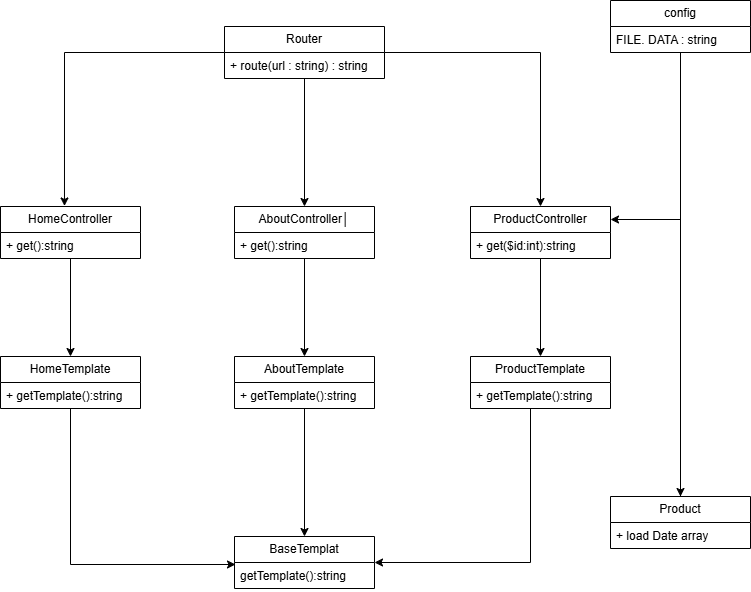

The diagram above was exported from draw.io. Its source (the exported page's mxGraphModel, read from the mxfile embedded in the PNG):
<mxGraphModel dx="1418" dy="780" grid="1" gridSize="10" guides="1" tooltips="1" connect="1" arrows="1" fold="1" page="1" pageScale="1" pageWidth="827" pageHeight="1169" math="0" shadow="0">
  <root>
    <mxCell id="WIyWlLk6GJQsqaUBKTNV-0" />
    <mxCell id="WIyWlLk6GJQsqaUBKTNV-1" parent="WIyWlLk6GJQsqaUBKTNV-0" />
    <mxCell id="Y46_DpnsYnFJR5p_JoVT-29" edge="1" parent="WIyWlLk6GJQsqaUBKTNV-1" source="Y46_DpnsYnFJR5p_JoVT-0" style="edgeStyle=orthogonalEdgeStyle;rounded=0;orthogonalLoop=1;jettySize=auto;html=1;entryX=0.5;entryY=0;entryDx=0;entryDy=0;" target="Y46_DpnsYnFJR5p_JoVT-4">
      <mxGeometry relative="1" as="geometry" />
    </mxCell>
    <mxCell id="Y46_DpnsYnFJR5p_JoVT-32" edge="1" parent="WIyWlLk6GJQsqaUBKTNV-1" source="Y46_DpnsYnFJR5p_JoVT-0" style="edgeStyle=orthogonalEdgeStyle;rounded=0;orthogonalLoop=1;jettySize=auto;html=1;entryX=0.5;entryY=0;entryDx=0;entryDy=0;" target="Y46_DpnsYnFJR5p_JoVT-24">
      <mxGeometry relative="1" as="geometry" />
    </mxCell>
    <mxCell id="Y46_DpnsYnFJR5p_JoVT-0" parent="WIyWlLk6GJQsqaUBKTNV-1" style="swimlane;fontStyle=0;childLayout=stackLayout;horizontal=1;startSize=26;fillColor=none;horizontalStack=0;resizeParent=1;resizeParentMax=0;resizeLast=0;collapsible=1;marginBottom=0;whiteSpace=wrap;html=1;" value="Router" vertex="1">
      <mxGeometry height="52" width="160" x="294" y="90" as="geometry" />
    </mxCell>
    <mxCell id="Y46_DpnsYnFJR5p_JoVT-1" parent="Y46_DpnsYnFJR5p_JoVT-0" style="text;strokeColor=none;fillColor=none;align=left;verticalAlign=top;spacingLeft=4;spacingRight=4;overflow=hidden;rotatable=0;points=[[0,0.5],[1,0.5]];portConstraint=eastwest;whiteSpace=wrap;html=1;" value="+ route(url : string) : string" vertex="1">
      <mxGeometry height="26" width="160" y="26" as="geometry" />
    </mxCell>
    <mxCell id="Y46_DpnsYnFJR5p_JoVT-68" edge="1" parent="WIyWlLk6GJQsqaUBKTNV-1" source="Y46_DpnsYnFJR5p_JoVT-4" style="edgeStyle=orthogonalEdgeStyle;rounded=0;orthogonalLoop=1;jettySize=auto;html=1;entryX=0.5;entryY=0;entryDx=0;entryDy=0;" target="Y46_DpnsYnFJR5p_JoVT-57">
      <mxGeometry relative="1" as="geometry" />
    </mxCell>
    <mxCell id="Y46_DpnsYnFJR5p_JoVT-4" parent="WIyWlLk6GJQsqaUBKTNV-1" style="swimlane;fontStyle=0;childLayout=stackLayout;horizontal=1;startSize=26;fillColor=none;horizontalStack=0;resizeParent=1;resizeParentMax=0;resizeLast=0;collapsible=1;marginBottom=0;whiteSpace=wrap;html=1;" value="AboutController│" vertex="1">
      <mxGeometry height="52" width="140" x="304" y="270" as="geometry" />
    </mxCell>
    <mxCell id="Y46_DpnsYnFJR5p_JoVT-5" parent="Y46_DpnsYnFJR5p_JoVT-4" style="text;strokeColor=none;fillColor=none;align=left;verticalAlign=top;spacingLeft=4;spacingRight=4;overflow=hidden;rotatable=0;points=[[0,0.5],[1,0.5]];portConstraint=eastwest;whiteSpace=wrap;html=1;" value="+&amp;nbsp;get():string" vertex="1">
      <mxGeometry height="26" width="140" y="26" as="geometry" />
    </mxCell>
    <mxCell id="Y46_DpnsYnFJR5p_JoVT-33" edge="1" parent="WIyWlLk6GJQsqaUBKTNV-1" source="Y46_DpnsYnFJR5p_JoVT-8" style="edgeStyle=orthogonalEdgeStyle;rounded=0;orthogonalLoop=1;jettySize=auto;html=1;entryX=0.5;entryY=0;entryDx=0;entryDy=0;" target="Y46_DpnsYnFJR5p_JoVT-16">
      <mxGeometry relative="1" as="geometry" />
    </mxCell>
    <mxCell id="Y46_DpnsYnFJR5p_JoVT-8" parent="WIyWlLk6GJQsqaUBKTNV-1" style="swimlane;fontStyle=0;childLayout=stackLayout;horizontal=1;startSize=26;fillColor=none;horizontalStack=0;resizeParent=1;resizeParentMax=0;resizeLast=0;collapsible=1;marginBottom=0;whiteSpace=wrap;html=1;" value="HomeController" vertex="1">
      <mxGeometry height="52" width="140" x="70" y="270" as="geometry" />
    </mxCell>
    <mxCell id="Y46_DpnsYnFJR5p_JoVT-9" parent="Y46_DpnsYnFJR5p_JoVT-8" style="text;strokeColor=none;fillColor=none;align=left;verticalAlign=top;spacingLeft=4;spacingRight=4;overflow=hidden;rotatable=0;points=[[0,0.5],[1,0.5]];portConstraint=eastwest;whiteSpace=wrap;html=1;" value="+&amp;nbsp;get():string" vertex="1">
      <mxGeometry height="26" width="140" y="26" as="geometry" />
    </mxCell>
    <mxCell id="Y46_DpnsYnFJR5p_JoVT-16" parent="WIyWlLk6GJQsqaUBKTNV-1" style="swimlane;fontStyle=0;childLayout=stackLayout;horizontal=1;startSize=26;fillColor=none;horizontalStack=0;resizeParent=1;resizeParentMax=0;resizeLast=0;collapsible=1;marginBottom=0;whiteSpace=wrap;html=1;" value="HomeTemplate" vertex="1">
      <mxGeometry height="52" width="140" x="70" y="420" as="geometry" />
    </mxCell>
    <mxCell id="Y46_DpnsYnFJR5p_JoVT-17" parent="Y46_DpnsYnFJR5p_JoVT-16" style="text;strokeColor=none;fillColor=none;align=left;verticalAlign=top;spacingLeft=4;spacingRight=4;overflow=hidden;rotatable=0;points=[[0,0.5],[1,0.5]];portConstraint=eastwest;whiteSpace=wrap;html=1;" value="+ getTemplate():string" vertex="1">
      <mxGeometry height="26" width="140" y="26" as="geometry" />
    </mxCell>
    <mxCell id="Y46_DpnsYnFJR5p_JoVT-65" edge="1" parent="WIyWlLk6GJQsqaUBKTNV-1" source="Y46_DpnsYnFJR5p_JoVT-24" style="edgeStyle=orthogonalEdgeStyle;rounded=0;orthogonalLoop=1;jettySize=auto;html=1;entryX=0.5;entryY=0;entryDx=0;entryDy=0;" target="Y46_DpnsYnFJR5p_JoVT-61">
      <mxGeometry relative="1" as="geometry" />
    </mxCell>
    <mxCell id="Y46_DpnsYnFJR5p_JoVT-24" parent="WIyWlLk6GJQsqaUBKTNV-1" style="swimlane;fontStyle=0;childLayout=stackLayout;horizontal=1;startSize=26;fillColor=none;horizontalStack=0;resizeParent=1;resizeParentMax=0;resizeLast=0;collapsible=1;marginBottom=0;whiteSpace=wrap;html=1;" value="ProductController" vertex="1">
      <mxGeometry height="52" width="140" x="540" y="270" as="geometry" />
    </mxCell>
    <mxCell id="Y46_DpnsYnFJR5p_JoVT-25" parent="Y46_DpnsYnFJR5p_JoVT-24" style="text;strokeColor=none;fillColor=none;align=left;verticalAlign=top;spacingLeft=4;spacingRight=4;overflow=hidden;rotatable=0;points=[[0,0.5],[1,0.5]];portConstraint=eastwest;whiteSpace=wrap;html=1;" value="+ get($id:int):string" vertex="1">
      <mxGeometry height="26" width="140" y="26" as="geometry" />
    </mxCell>
    <mxCell id="Y46_DpnsYnFJR5p_JoVT-31" edge="1" parent="WIyWlLk6GJQsqaUBKTNV-1" source="Y46_DpnsYnFJR5p_JoVT-0" style="edgeStyle=orthogonalEdgeStyle;rounded=0;orthogonalLoop=1;jettySize=auto;html=1;entryX=0.457;entryY=-0.01;entryDx=0;entryDy=0;entryPerimeter=0;" target="Y46_DpnsYnFJR5p_JoVT-8">
      <mxGeometry relative="1" as="geometry" />
    </mxCell>
    <mxCell id="Y46_DpnsYnFJR5p_JoVT-36" parent="WIyWlLk6GJQsqaUBKTNV-1" style="swimlane;fontStyle=0;childLayout=stackLayout;horizontal=1;startSize=26;fillColor=none;horizontalStack=0;resizeParent=1;resizeParentMax=0;resizeLast=0;collapsible=1;marginBottom=0;whiteSpace=wrap;html=1;" value="BaseTemplat" vertex="1">
      <mxGeometry height="52" width="140" x="304" y="600" as="geometry" />
    </mxCell>
    <mxCell id="Y46_DpnsYnFJR5p_JoVT-37" parent="Y46_DpnsYnFJR5p_JoVT-36" style="text;strokeColor=none;fillColor=none;align=left;verticalAlign=top;spacingLeft=4;spacingRight=4;overflow=hidden;rotatable=0;points=[[0,0.5],[1,0.5]];portConstraint=eastwest;whiteSpace=wrap;html=1;" value="getTemplate():string" vertex="1">
      <mxGeometry height="26" width="140" y="26" as="geometry" />
    </mxCell>
    <mxCell id="Y46_DpnsYnFJR5p_JoVT-46" edge="1" parent="WIyWlLk6GJQsqaUBKTNV-1" source="Y46_DpnsYnFJR5p_JoVT-16" style="edgeStyle=orthogonalEdgeStyle;rounded=0;orthogonalLoop=1;jettySize=auto;html=1;entryX=0.007;entryY=0.077;entryDx=0;entryDy=0;entryPerimeter=0;" target="Y46_DpnsYnFJR5p_JoVT-37">
      <mxGeometry relative="1" as="geometry" />
    </mxCell>
    <mxCell id="Y46_DpnsYnFJR5p_JoVT-70" edge="1" parent="WIyWlLk6GJQsqaUBKTNV-1" source="Y46_DpnsYnFJR5p_JoVT-47" style="edgeStyle=orthogonalEdgeStyle;rounded=0;orthogonalLoop=1;jettySize=auto;html=1;entryX=0.5;entryY=0;entryDx=0;entryDy=0;" target="Y46_DpnsYnFJR5p_JoVT-51">
      <mxGeometry relative="1" as="geometry" />
    </mxCell>
    <mxCell id="Y46_DpnsYnFJR5p_JoVT-47" parent="WIyWlLk6GJQsqaUBKTNV-1" style="swimlane;fontStyle=0;childLayout=stackLayout;horizontal=1;startSize=26;fillColor=none;horizontalStack=0;resizeParent=1;resizeParentMax=0;resizeLast=0;collapsible=1;marginBottom=0;whiteSpace=wrap;html=1;" value="config" vertex="1">
      <mxGeometry height="52" width="140" x="680" y="64" as="geometry" />
    </mxCell>
    <mxCell id="Y46_DpnsYnFJR5p_JoVT-48" parent="Y46_DpnsYnFJR5p_JoVT-47" style="text;strokeColor=none;fillColor=none;align=left;verticalAlign=top;spacingLeft=4;spacingRight=4;overflow=hidden;rotatable=0;points=[[0,0.5],[1,0.5]];portConstraint=eastwest;whiteSpace=wrap;html=1;" value="FILE. DATA : string" vertex="1">
      <mxGeometry height="26" width="140" y="26" as="geometry" />
    </mxCell>
    <mxCell id="Y46_DpnsYnFJR5p_JoVT-71" edge="1" parent="WIyWlLk6GJQsqaUBKTNV-1" source="Y46_DpnsYnFJR5p_JoVT-51" style="edgeStyle=orthogonalEdgeStyle;rounded=0;orthogonalLoop=1;jettySize=auto;html=1;entryX=1;entryY=0.25;entryDx=0;entryDy=0;" target="Y46_DpnsYnFJR5p_JoVT-24">
      <mxGeometry relative="1" as="geometry">
        <Array as="points">
          <mxPoint x="750" y="283" />
        </Array>
      </mxGeometry>
    </mxCell>
    <mxCell id="Y46_DpnsYnFJR5p_JoVT-51" parent="WIyWlLk6GJQsqaUBKTNV-1" style="swimlane;fontStyle=0;childLayout=stackLayout;horizontal=1;startSize=26;fillColor=none;horizontalStack=0;resizeParent=1;resizeParentMax=0;resizeLast=0;collapsible=1;marginBottom=0;whiteSpace=wrap;html=1;" value="Product" vertex="1">
      <mxGeometry height="52" width="140" x="680" y="560" as="geometry" />
    </mxCell>
    <mxCell id="Y46_DpnsYnFJR5p_JoVT-52" parent="Y46_DpnsYnFJR5p_JoVT-51" style="text;strokeColor=none;fillColor=none;align=left;verticalAlign=top;spacingLeft=4;spacingRight=4;overflow=hidden;rotatable=0;points=[[0,0.5],[1,0.5]];portConstraint=eastwest;whiteSpace=wrap;html=1;" value="+ load Date array" vertex="1">
      <mxGeometry height="26" width="140" y="26" as="geometry" />
    </mxCell>
    <mxCell id="Y46_DpnsYnFJR5p_JoVT-69" edge="1" parent="WIyWlLk6GJQsqaUBKTNV-1" source="Y46_DpnsYnFJR5p_JoVT-57" style="edgeStyle=orthogonalEdgeStyle;rounded=0;orthogonalLoop=1;jettySize=auto;html=1;" target="Y46_DpnsYnFJR5p_JoVT-36">
      <mxGeometry relative="1" as="geometry" />
    </mxCell>
    <mxCell id="Y46_DpnsYnFJR5p_JoVT-57" parent="WIyWlLk6GJQsqaUBKTNV-1" style="swimlane;fontStyle=0;childLayout=stackLayout;horizontal=1;startSize=26;fillColor=none;horizontalStack=0;resizeParent=1;resizeParentMax=0;resizeLast=0;collapsible=1;marginBottom=0;whiteSpace=wrap;html=1;" value="AboutTemplate" vertex="1">
      <mxGeometry height="52" width="140" x="304" y="420" as="geometry" />
    </mxCell>
    <mxCell id="Y46_DpnsYnFJR5p_JoVT-58" parent="Y46_DpnsYnFJR5p_JoVT-57" style="text;strokeColor=none;fillColor=none;align=left;verticalAlign=top;spacingLeft=4;spacingRight=4;overflow=hidden;rotatable=0;points=[[0,0.5],[1,0.5]];portConstraint=eastwest;whiteSpace=wrap;html=1;" value="+ getTemplate():string" vertex="1">
      <mxGeometry height="26" width="140" y="26" as="geometry" />
    </mxCell>
    <mxCell id="Y46_DpnsYnFJR5p_JoVT-67" edge="1" parent="WIyWlLk6GJQsqaUBKTNV-1" source="Y46_DpnsYnFJR5p_JoVT-61" style="edgeStyle=orthogonalEdgeStyle;rounded=0;orthogonalLoop=1;jettySize=auto;html=1;entryX=1;entryY=0.5;entryDx=0;entryDy=0;" target="Y46_DpnsYnFJR5p_JoVT-36">
      <mxGeometry relative="1" as="geometry">
        <Array as="points">
          <mxPoint x="600" y="626" />
        </Array>
      </mxGeometry>
    </mxCell>
    <mxCell id="Y46_DpnsYnFJR5p_JoVT-61" parent="WIyWlLk6GJQsqaUBKTNV-1" style="swimlane;fontStyle=0;childLayout=stackLayout;horizontal=1;startSize=26;fillColor=none;horizontalStack=0;resizeParent=1;resizeParentMax=0;resizeLast=0;collapsible=1;marginBottom=0;whiteSpace=wrap;html=1;" value="ProductTemplate" vertex="1">
      <mxGeometry height="52" width="140" x="540" y="420" as="geometry" />
    </mxCell>
    <mxCell id="Y46_DpnsYnFJR5p_JoVT-62" parent="Y46_DpnsYnFJR5p_JoVT-61" style="text;strokeColor=none;fillColor=none;align=left;verticalAlign=top;spacingLeft=4;spacingRight=4;overflow=hidden;rotatable=0;points=[[0,0.5],[1,0.5]];portConstraint=eastwest;whiteSpace=wrap;html=1;" value="+ getTemplate():string" vertex="1">
      <mxGeometry height="26" width="140" y="26" as="geometry" />
    </mxCell>
  </root>
</mxGraphModel>